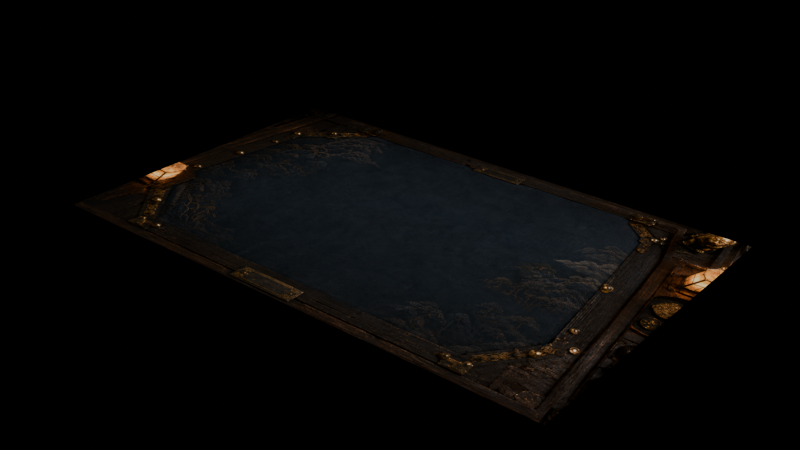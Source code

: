 # Source: navy-table-v1.blend  (saved by Blender 5.2.44; exported with 4.5.12 LTS)
import bpy
from mathutils import Matrix  # noqa: F401  (used for matrix-valued properties, if any)

bpy.ops.wm.read_factory_settings(use_empty=True)
scene = bpy.context.scene
scene.name = 'Emperor navy lantern table v1'

# ---- images (referenced by path relative to the original .blend; pixels are not part of the script)
import os
ASSET_DIR = os.environ.get("B2B_ASSET_DIR", "")  # directory of the original .blend (textures are referenced by path, not embedded)
HERE = os.path.dirname(os.path.abspath(__file__))  # packed textures are extracted next to this script under _unpacked/

def load_image(name, relpath, width, height, colorspace="sRGB"):
    """Load a texture the original file referenced (path relative to the .blend, or extracted next to this script)."""
    p = next((c for c in (os.path.join(HERE, relpath), os.path.join(ASSET_DIR, relpath)) if relpath and os.path.exists(c)), "")
    if p:
        img = bpy.data.images.load(p, check_existing=True)
        img.name = name
    else:  # same state as the original file: an image datablock whose file is absent (Cycles renders it pink)
        img = bpy.data.images.new(name, width, height)
        img.source = "FILE"
        img.filepath = "//" + (relpath or name)
    img.colorspace_settings.name = colorspace
    return img
img_navy_lantern_table_v1_png = load_image('navy-lantern-table-v1.png', '_unpacked/navy-lantern-table-v1.4eb97d4f.png', 1672, 941, 'sRGB')

# ---- materials (node trees are filled in below, after node groups)
mat_navy_lantern_table_v1 = bpy.data.materials.new('Navy_Lantern_Table_v1')

# ---- material node trees
mat_navy_lantern_table_v1.use_nodes = True; mat_navy_lantern_table_v1.node_tree.nodes.clear()
_N = mat_navy_lantern_table_v1.node_tree.nodes; _L = mat_navy_lantern_table_v1.node_tree.links
n0 = _N.new('ShaderNodeOutputMaterial'); n0.name = 'Material Output'; n0.location = (0, 0)
n1 = _N.new('ShaderNodeEmission'); n1.name = 'Emission'; n1.location = (0, 0)
n2 = _N.new('ShaderNodeTexImage'); n2.name = 'Image Texture'; n2.location = (0, 0)
n2.image = img_navy_lantern_table_v1_png
n2.extension = 'EXTEND'
_L.new(n2.outputs[0], n1.inputs[0])
_L.new(n1.outputs[0], n0.inputs[0])
n0.is_active_output = True

# ---- meshes
me_unboundedprojection_002 = bpy.data.meshes.new('UnboundedProjection.002')
me_unboundedprojection_002.from_pydata([(-7.994, -5.0, 0.0), (7.994, -5.0, 0.0), (7.994, 5.0, 0.0), (-7.994, 5.0, 0.0)], [], [(0, 1, 2, 3)])
_uv = me_unboundedprojection_002.uv_layers.new(name='Silk')
_uv.uv.foreach_set('vector', [0.0, 0.0, 1.0, 0.0, 1.0, 1.0, 0.0, 1.0])
me_unboundedprojection_002.materials.append(mat_navy_lantern_table_v1)
me_unboundedprojection_002.update()

# ---- objects
ob_borderlesssilksurface_001 = bpy.data.objects.new('BorderlessSilkSurface.001', me_unboundedprojection_002)

# ---- transforms, parenting, visibility, modifiers, constraints
ob_borderlesssilksurface_001.location = (0.0, 0.0, 0.0)

# ---- collection membership
scene.collection.objects.link(ob_borderlesssilksurface_001)

# ---- scene / render settings (as saved in the file)
scene.frame_start = 1; scene.frame_end = 250; scene.frame_set(1)
scene.render.engine = 'BLENDER_EEVEE_NEXT'
scene.render.image_settings.exr_codec = 'NONE'
scene.render.use_bake_clear = False
scene.render.bake_margin = 0
scene.render.bake_bias = 0.0
scene.render.bake_samples = 0
scene.render.simplify_subdivision_render = 0
scene.render.simplify_child_particles_render = 0.0
scene.render.compositor_device = 'GPU'
scene.eevee.use_volume_custom_range = False
scene.eevee.gtao_distance = 0.0
scene.eevee.use_fast_gi = False
scene.eevee.fast_gi_thickness_near = 0.1
scene.eevee.fast_gi_thickness_far = 0.0
scene.eevee.ray_tracing_options.screen_trace_thickness = 0.1
bpy.context.view_layer.update()

# ---- added for rendering (the .blend has no active camera): camera
cam_auto = bpy.data.cameras.new('AutoCamera')
cam_auto.lens = 50.0
cam_auto.sensor_width = 36.0
cam_auto.clip_end = 1000.0
ob_auto_camera = bpy.data.objects.new('AutoCamera', cam_auto)
scene.collection.objects.link(ob_auto_camera)
ob_auto_camera.location = (17.4476, -20.9371, 13.9581)
ob_auto_camera.rotation_euler = (1.09748, -7.21219e-08, 0.694738)
scene.camera = ob_auto_camera
bpy.context.view_layer.update()
